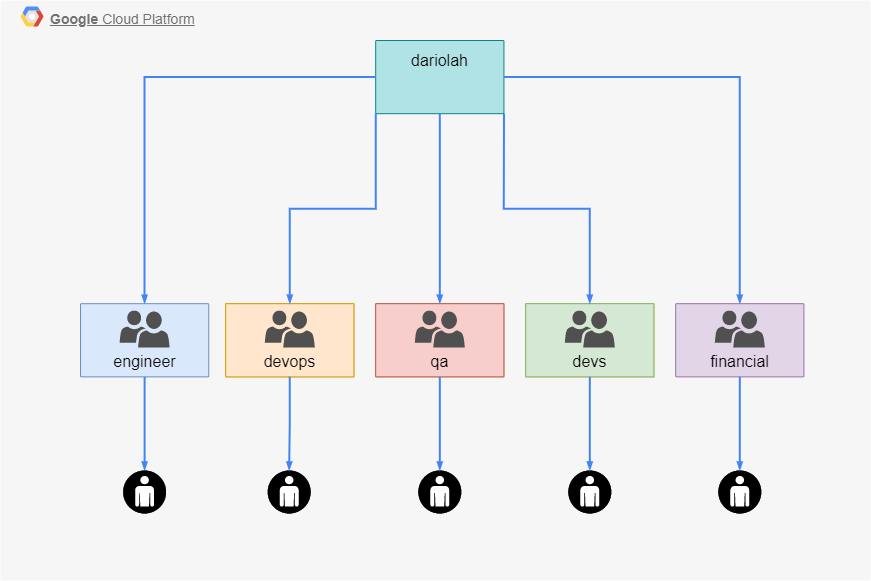

The diagram above was exported from draw.io. Its source (the exported page's mxGraphModel, read from the mxfile embedded in the PNG):
<mxGraphModel dx="1673" dy="1714" grid="1" gridSize="10" guides="1" tooltips="1" connect="1" arrows="1" fold="1" page="1" pageScale="1" pageWidth="1169" pageHeight="827" background="none" math="0" shadow="0">
  <root>
    <mxCell id="0" />
    <mxCell id="1" parent="0" />
    <mxCell id="14" value="&lt;b&gt;Google &lt;/b&gt;Cloud Platform" style="fillColor=#F6F6F6;strokeColor=none;shadow=0;gradientColor=none;fontSize=14;align=left;spacing=10;fontColor=#717171;9E9E9E;verticalAlign=top;spacingTop=-4;fontStyle=4;spacingLeft=40;html=1;container=0;movable=1;resizable=1;rotatable=1;deletable=1;editable=1;connectable=1;" parent="1" vertex="1">
      <mxGeometry x="400" y="-140" width="870" height="580" as="geometry" />
    </mxCell>
    <mxCell id="15" value="" style="shape=mxgraph.gcp2.google_cloud_platform;fillColor=#F6F6F6;strokeColor=none;shadow=0;gradientColor=none;" parent="1" vertex="1">
      <mxGeometry x="420" y="-134" width="23" height="20" as="geometry">
        <mxPoint x="20" y="10" as="offset" />
      </mxGeometry>
    </mxCell>
    <mxCell id="HFuV9CSW1tTpUlUP3IT8-733" value="&lt;div style=&quot;text-align: justify;&quot;&gt;&lt;span style=&quot;font-size: 16px; background-color: initial;&quot;&gt;&lt;font color=&quot;#000000&quot;&gt;dariolah&lt;/font&gt;&lt;/span&gt;&lt;/div&gt;" style="sketch=0;points=[[0,0,0],[0.25,0,0],[0.5,0,0],[0.75,0,0],[1,0,0],[1,0.25,0],[1,0.5,0],[1,0.75,0],[1,1,0],[0.75,1,0],[0.5,1,0],[0.25,1,0],[0,1,0],[0,0.75,0],[0,0.5,0],[0,0.25,0]];rounded=1;absoluteArcSize=1;arcSize=2;html=1;shadow=0;dashed=0;fontSize=12;align=center;verticalAlign=top;spacing=10;spacingTop=-4;fillColor=#b0e3e6;strokeColor=#0e8088;" parent="1" vertex="1">
      <mxGeometry x="775.1923529411765" y="-100.00181818181818" width="128.23529411764707" height="73.18181818181817" as="geometry" />
    </mxCell>
    <mxCell id="HFuV9CSW1tTpUlUP3IT8-744" value="" style="edgeStyle=orthogonalEdgeStyle;fontSize=12;html=1;endArrow=blockThin;endFill=1;rounded=0;strokeWidth=2;endSize=4;startSize=4;dashed=0;strokeColor=#4284F3;fontColor=#000000;exitX=0;exitY=0.5;exitDx=0;exitDy=0;exitPerimeter=0;entryX=0.5;entryY=0;entryDx=0;entryDy=0;entryPerimeter=0;" parent="1" source="HFuV9CSW1tTpUlUP3IT8-733" target="HFuV9CSW1tTpUlUP3IT8-747" edge="1">
      <mxGeometry width="100" relative="1" as="geometry">
        <mxPoint x="554.0196078431372" y="232.27272727272725" as="sourcePoint" />
        <mxPoint x="534.1154901960786" y="30.00454545454545" as="targetPoint" />
      </mxGeometry>
    </mxCell>
    <mxCell id="HFuV9CSW1tTpUlUP3IT8-745" value="" style="edgeStyle=orthogonalEdgeStyle;fontSize=12;html=1;endArrow=blockThin;endFill=1;rounded=0;strokeWidth=2;endSize=4;startSize=4;dashed=0;strokeColor=#4284F3;fontColor=#000000;exitX=1;exitY=0.5;exitDx=0;exitDy=0;exitPerimeter=0;entryX=0.5;entryY=0;entryDx=0;entryDy=0;entryPerimeter=0;" parent="1" source="HFuV9CSW1tTpUlUP3IT8-733" target="XD-cXjp7Nj_To2fguqqP-18" edge="1">
      <mxGeometry width="100" relative="1" as="geometry">
        <mxPoint x="767.7450980392157" y="143.4090909090909" as="sourcePoint" />
        <mxPoint x="1263.043137254902" y="30.00454545454545" as="targetPoint" />
      </mxGeometry>
    </mxCell>
    <mxCell id="HFuV9CSW1tTpUlUP3IT8-749" value="" style="group;fillColor=#fff2cc;strokeColor=#d6b656;" parent="1" vertex="1" connectable="0">
      <mxGeometry x="625.1943137254902" y="163.18727272727273" width="128.23529411764707" height="73.18181818181817" as="geometry" />
    </mxCell>
    <mxCell id="HFuV9CSW1tTpUlUP3IT8-750" value="&lt;div style=&quot;text-align: justify;&quot;&gt;&lt;span style=&quot;font-size: 16px; background-color: initial;&quot;&gt;&lt;font color=&quot;#000000&quot;&gt;&lt;br&gt;&lt;/font&gt;&lt;/span&gt;&lt;/div&gt;&lt;div style=&quot;text-align: justify;&quot;&gt;&lt;span style=&quot;font-size: 16px; background-color: initial;&quot;&gt;&lt;font color=&quot;#000000&quot;&gt;&lt;br&gt;&lt;/font&gt;&lt;/span&gt;&lt;/div&gt;&lt;div style=&quot;text-align: justify;&quot;&gt;&lt;span style=&quot;font-size: 16px; background-color: initial;&quot;&gt;&lt;font color=&quot;#000000&quot;&gt;devops&lt;/font&gt;&lt;/span&gt;&lt;/div&gt;" style="sketch=0;points=[[0,0,0],[0.25,0,0],[0.5,0,0],[0.75,0,0],[1,0,0],[1,0.25,0],[1,0.5,0],[1,0.75,0],[1,1,0],[0.75,1,0],[0.5,1,0],[0.25,1,0],[0,1,0],[0,0.75,0],[0,0.5,0],[0,0.25,0]];rounded=1;absoluteArcSize=1;arcSize=2;html=1;strokeColor=#d79b00;shadow=0;dashed=0;fontSize=12;align=center;verticalAlign=top;spacing=10;spacingTop=-4;fillColor=#ffe6cc;" parent="HFuV9CSW1tTpUlUP3IT8-749" vertex="1">
      <mxGeometry width="128.23529411764707" height="73.18181818181817" as="geometry" />
    </mxCell>
    <mxCell id="XD-cXjp7Nj_To2fguqqP-16" value="" style="sketch=0;pointerEvents=1;shadow=0;dashed=0;html=1;strokeColor=none;labelPosition=center;verticalLabelPosition=bottom;verticalAlign=top;align=center;fillColor=#505050;shape=mxgraph.mscae.intune.user_group" vertex="1" parent="HFuV9CSW1tTpUlUP3IT8-749">
      <mxGeometry x="39.11568627450972" y="6.8127272727272725" width="50" height="37" as="geometry" />
    </mxCell>
    <mxCell id="HFuV9CSW1tTpUlUP3IT8-746" value="" style="group" parent="1" vertex="1" connectable="0">
      <mxGeometry x="479.9950980392157" y="163.18727272727273" width="128.23529411764707" height="73.18181818181817" as="geometry" />
    </mxCell>
    <mxCell id="HFuV9CSW1tTpUlUP3IT8-747" value="&lt;div style=&quot;text-align: justify;&quot;&gt;&lt;span style=&quot;font-size: 16px; background-color: initial;&quot;&gt;&lt;font color=&quot;#000000&quot;&gt;&lt;br&gt;&lt;/font&gt;&lt;/span&gt;&lt;/div&gt;&lt;div style=&quot;text-align: justify;&quot;&gt;&lt;span style=&quot;font-size: 16px; background-color: initial;&quot;&gt;&lt;font color=&quot;#000000&quot;&gt;&lt;br&gt;&lt;/font&gt;&lt;/span&gt;&lt;/div&gt;&lt;div style=&quot;text-align: justify;&quot;&gt;&lt;font color=&quot;#000000&quot;&gt;&lt;span style=&quot;font-size: 16px;&quot;&gt;engineer&lt;/span&gt;&lt;/font&gt;&lt;br&gt;&lt;/div&gt;" style="sketch=0;points=[[0,0,0],[0.25,0,0],[0.5,0,0],[0.75,0,0],[1,0,0],[1,0.25,0],[1,0.5,0],[1,0.75,0],[1,1,0],[0.75,1,0],[0.5,1,0],[0.25,1,0],[0,1,0],[0,0.75,0],[0,0.5,0],[0,0.25,0]];rounded=1;absoluteArcSize=1;arcSize=2;html=1;strokeColor=#6c8ebf;shadow=0;dashed=0;fontSize=12;align=center;verticalAlign=top;spacing=10;spacingTop=-4;fillColor=#dae8fc;" parent="HFuV9CSW1tTpUlUP3IT8-746" vertex="1">
      <mxGeometry width="128.23529411764707" height="73.18181818181817" as="geometry" />
    </mxCell>
    <mxCell id="XD-cXjp7Nj_To2fguqqP-20" value="" style="sketch=0;pointerEvents=1;shadow=0;dashed=0;html=1;strokeColor=none;labelPosition=center;verticalLabelPosition=bottom;verticalAlign=top;align=center;fillColor=#505050;shape=mxgraph.mscae.intune.user_group" vertex="1" parent="HFuV9CSW1tTpUlUP3IT8-746">
      <mxGeometry x="39.11490196078421" y="6.8127272727272725" width="50" height="37" as="geometry" />
    </mxCell>
    <mxCell id="HFuV9CSW1tTpUlUP3IT8-812" value="" style="edgeStyle=orthogonalEdgeStyle;fontSize=12;html=1;endArrow=blockThin;endFill=1;rounded=0;strokeWidth=2;endSize=4;startSize=4;dashed=0;strokeColor=#4284F3;fontColor=#000000;exitX=0;exitY=1;exitDx=0;exitDy=0;exitPerimeter=0;entryX=0.5;entryY=0;entryDx=0;entryDy=0;entryPerimeter=0;" parent="1" source="HFuV9CSW1tTpUlUP3IT8-733" target="HFuV9CSW1tTpUlUP3IT8-750" edge="1">
      <mxGeometry width="100" relative="1" as="geometry">
        <mxPoint x="598.233137254902" y="66.59545454545446" as="sourcePoint" />
        <mxPoint x="1020.9531372549021" y="143.41454545454545" as="targetPoint" />
      </mxGeometry>
    </mxCell>
    <mxCell id="HFuV9CSW1tTpUlUP3IT8-813" value="" style="edgeStyle=orthogonalEdgeStyle;fontSize=12;html=1;endArrow=blockThin;endFill=1;rounded=0;strokeWidth=2;endSize=4;startSize=4;dashed=0;strokeColor=#4284F3;fontColor=#000000;exitX=0.5;exitY=1;exitDx=0;exitDy=0;exitPerimeter=0;entryX=0.5;entryY=0;entryDx=0;entryDy=0;entryPerimeter=0;" parent="1" source="HFuV9CSW1tTpUlUP3IT8-733" target="XD-cXjp7Nj_To2fguqqP-22" edge="1">
      <mxGeometry width="100" relative="1" as="geometry">
        <mxPoint x="469.9978431372549" y="66.59545454545446" as="sourcePoint" />
        <mxPoint x="798.0419607843137" y="173.187272727273" as="targetPoint" />
      </mxGeometry>
    </mxCell>
    <mxCell id="HFuV9CSW1tTpUlUP3IT8-816" value="" style="edgeStyle=orthogonalEdgeStyle;fontSize=12;html=1;endArrow=blockThin;endFill=1;rounded=0;strokeWidth=2;endSize=4;startSize=4;dashed=0;strokeColor=#4284F3;fontColor=#000000;exitX=0.5;exitY=1;exitDx=0;exitDy=0;exitPerimeter=0;entryX=0.5;entryY=0;entryDx=0;entryDy=0;entryPerimeter=0;" parent="1" source="HFuV9CSW1tTpUlUP3IT8-747" target="XD-cXjp7Nj_To2fguqqP-29" edge="1">
      <mxGeometry width="100" relative="1" as="geometry">
        <mxPoint x="489.99509803921563" y="209.77818181818202" as="sourcePoint" />
        <mxPoint x="544.1115686274511" y="324.909090909091" as="targetPoint" />
      </mxGeometry>
    </mxCell>
    <mxCell id="XD-cXjp7Nj_To2fguqqP-17" value="" style="group" vertex="1" connectable="0" parent="1">
      <mxGeometry x="1075.1943137254902" y="163.18727272727273" width="128.23529411764707" height="73.18181818181817" as="geometry" />
    </mxCell>
    <mxCell id="XD-cXjp7Nj_To2fguqqP-18" value="&lt;div style=&quot;text-align: justify;&quot;&gt;&lt;span style=&quot;font-size: 16px; background-color: initial;&quot;&gt;&lt;font color=&quot;#000000&quot;&gt;&lt;br&gt;&lt;/font&gt;&lt;/span&gt;&lt;/div&gt;&lt;div style=&quot;text-align: justify;&quot;&gt;&lt;span style=&quot;font-size: 16px; background-color: initial;&quot;&gt;&lt;font color=&quot;#000000&quot;&gt;&lt;br&gt;&lt;/font&gt;&lt;/span&gt;&lt;/div&gt;&lt;div style=&quot;text-align: justify;&quot;&gt;&lt;font color=&quot;#000000&quot;&gt;&lt;span style=&quot;font-size: 16px;&quot;&gt;financial&lt;/span&gt;&lt;/font&gt;&lt;br&gt;&lt;/div&gt;" style="sketch=0;points=[[0,0,0],[0.25,0,0],[0.5,0,0],[0.75,0,0],[1,0,0],[1,0.25,0],[1,0.5,0],[1,0.75,0],[1,1,0],[0.75,1,0],[0.5,1,0],[0.25,1,0],[0,1,0],[0,0.75,0],[0,0.5,0],[0,0.25,0]];rounded=1;absoluteArcSize=1;arcSize=2;html=1;strokeColor=#9673a6;shadow=0;dashed=0;fontSize=12;align=center;verticalAlign=top;spacing=10;spacingTop=-4;fillColor=#e1d5e7;" vertex="1" parent="XD-cXjp7Nj_To2fguqqP-17">
      <mxGeometry width="128.23529411764707" height="73.18181818181817" as="geometry" />
    </mxCell>
    <mxCell id="XD-cXjp7Nj_To2fguqqP-19" value="" style="sketch=0;pointerEvents=1;shadow=0;dashed=0;html=1;strokeColor=none;labelPosition=center;verticalLabelPosition=bottom;verticalAlign=top;align=center;fillColor=#505050;shape=mxgraph.mscae.intune.user_group" vertex="1" parent="XD-cXjp7Nj_To2fguqqP-17">
      <mxGeometry x="39.11568627450972" y="6.8127272727272725" width="50" height="37" as="geometry" />
    </mxCell>
    <mxCell id="XD-cXjp7Nj_To2fguqqP-21" value="" style="group;fillColor=#fff2cc;strokeColor=#d6b656;" vertex="1" connectable="0" parent="1">
      <mxGeometry x="775.1943137254902" y="163.18727272727273" width="128.23529411764707" height="73.18181818181817" as="geometry" />
    </mxCell>
    <mxCell id="XD-cXjp7Nj_To2fguqqP-22" value="&lt;div style=&quot;text-align: justify;&quot;&gt;&lt;span style=&quot;font-size: 16px; background-color: initial;&quot;&gt;&lt;font color=&quot;#000000&quot;&gt;&lt;br&gt;&lt;/font&gt;&lt;/span&gt;&lt;/div&gt;&lt;div style=&quot;text-align: justify;&quot;&gt;&lt;span style=&quot;font-size: 16px; background-color: initial;&quot;&gt;&lt;font color=&quot;#000000&quot;&gt;&lt;br&gt;&lt;/font&gt;&lt;/span&gt;&lt;/div&gt;&lt;div style=&quot;text-align: justify;&quot;&gt;&lt;font color=&quot;#000000&quot;&gt;&lt;span style=&quot;font-size: 16px;&quot;&gt;qa&lt;/span&gt;&lt;/font&gt;&lt;br&gt;&lt;/div&gt;" style="sketch=0;points=[[0,0,0],[0.25,0,0],[0.5,0,0],[0.75,0,0],[1,0,0],[1,0.25,0],[1,0.5,0],[1,0.75,0],[1,1,0],[0.75,1,0],[0.5,1,0],[0.25,1,0],[0,1,0],[0,0.75,0],[0,0.5,0],[0,0.25,0]];rounded=1;absoluteArcSize=1;arcSize=2;html=1;strokeColor=#b85450;shadow=0;dashed=0;fontSize=12;align=center;verticalAlign=top;spacing=10;spacingTop=-4;fillColor=#f8cecc;" vertex="1" parent="XD-cXjp7Nj_To2fguqqP-21">
      <mxGeometry width="128.23529411764707" height="73.18181818181817" as="geometry" />
    </mxCell>
    <mxCell id="XD-cXjp7Nj_To2fguqqP-23" value="" style="sketch=0;pointerEvents=1;shadow=0;dashed=0;html=1;strokeColor=none;labelPosition=center;verticalLabelPosition=bottom;verticalAlign=top;align=center;fillColor=#505050;shape=mxgraph.mscae.intune.user_group" vertex="1" parent="XD-cXjp7Nj_To2fguqqP-21">
      <mxGeometry x="39.11568627450972" y="6.8127272727272725" width="50" height="37" as="geometry" />
    </mxCell>
    <mxCell id="XD-cXjp7Nj_To2fguqqP-24" value="" style="group;fillColor=#fff2cc;strokeColor=#d6b656;" vertex="1" connectable="0" parent="1">
      <mxGeometry x="925.1943137254902" y="163.18727272727273" width="128.23529411764707" height="73.18181818181817" as="geometry" />
    </mxCell>
    <mxCell id="XD-cXjp7Nj_To2fguqqP-25" value="&lt;div style=&quot;text-align: justify;&quot;&gt;&lt;span style=&quot;font-size: 16px; background-color: initial;&quot;&gt;&lt;font color=&quot;#000000&quot;&gt;&lt;br&gt;&lt;/font&gt;&lt;/span&gt;&lt;/div&gt;&lt;div style=&quot;text-align: justify;&quot;&gt;&lt;span style=&quot;font-size: 16px; background-color: initial;&quot;&gt;&lt;font color=&quot;#000000&quot;&gt;&lt;br&gt;&lt;/font&gt;&lt;/span&gt;&lt;/div&gt;&lt;div style=&quot;text-align: justify;&quot;&gt;&lt;font color=&quot;#000000&quot;&gt;&lt;span style=&quot;font-size: 16px;&quot;&gt;devs&lt;/span&gt;&lt;/font&gt;&lt;br&gt;&lt;/div&gt;" style="sketch=0;points=[[0,0,0],[0.25,0,0],[0.5,0,0],[0.75,0,0],[1,0,0],[1,0.25,0],[1,0.5,0],[1,0.75,0],[1,1,0],[0.75,1,0],[0.5,1,0],[0.25,1,0],[0,1,0],[0,0.75,0],[0,0.5,0],[0,0.25,0]];rounded=1;absoluteArcSize=1;arcSize=2;html=1;strokeColor=#82b366;shadow=0;dashed=0;fontSize=12;align=center;verticalAlign=top;spacing=10;spacingTop=-4;fillColor=#d5e8d4;" vertex="1" parent="XD-cXjp7Nj_To2fguqqP-24">
      <mxGeometry width="128.23529411764707" height="73.18181818181817" as="geometry" />
    </mxCell>
    <mxCell id="XD-cXjp7Nj_To2fguqqP-26" value="" style="sketch=0;pointerEvents=1;shadow=0;dashed=0;html=1;strokeColor=none;labelPosition=center;verticalLabelPosition=bottom;verticalAlign=top;align=center;fillColor=#505050;shape=mxgraph.mscae.intune.user_group" vertex="1" parent="XD-cXjp7Nj_To2fguqqP-24">
      <mxGeometry x="39.11568627450972" y="6.8127272727272725" width="50" height="37" as="geometry" />
    </mxCell>
    <mxCell id="XD-cXjp7Nj_To2fguqqP-29" value="" style="fillColor=#000000;verticalLabelPosition=bottom;sketch=0;html=1;strokeColor=#ffffff;verticalAlign=top;align=center;points=[[0.145,0.145,0],[0.5,0,0],[0.855,0.145,0],[1,0.5,0],[0.855,0.855,0],[0.5,1,0],[0.145,0.855,0],[0,0.5,0]];pointerEvents=1;shape=mxgraph.cisco_safe.compositeIcon;bgIcon=ellipse;resIcon=mxgraph.cisco_safe.capability.user;" vertex="1" parent="1">
      <mxGeometry x="522.61" y="330" width="43" height="43" as="geometry" />
    </mxCell>
    <mxCell id="XD-cXjp7Nj_To2fguqqP-30" value="" style="fillColor=#000000;verticalLabelPosition=bottom;sketch=0;html=1;strokeColor=#ffffff;verticalAlign=top;align=center;points=[[0.145,0.145,0],[0.5,0,0],[0.855,0.145,0],[1,0.5,0],[0.855,0.855,0],[0.5,1,0],[0.145,0.855,0],[0,0.5,0]];pointerEvents=1;shape=mxgraph.cisco_safe.compositeIcon;bgIcon=ellipse;resIcon=mxgraph.cisco_safe.capability.user;" vertex="1" parent="1">
      <mxGeometry x="667.19" y="330" width="43" height="43" as="geometry" />
    </mxCell>
    <mxCell id="XD-cXjp7Nj_To2fguqqP-31" value="" style="fillColor=#000000;verticalLabelPosition=bottom;sketch=0;html=1;strokeColor=#ffffff;verticalAlign=top;align=center;points=[[0.145,0.145,0],[0.5,0,0],[0.855,0.145,0],[1,0.5,0],[0.855,0.855,0],[0.5,1,0],[0.145,0.855,0],[0,0.5,0]];pointerEvents=1;shape=mxgraph.cisco_safe.compositeIcon;bgIcon=ellipse;resIcon=mxgraph.cisco_safe.capability.user;" vertex="1" parent="1">
      <mxGeometry x="817.81" y="330" width="43" height="43" as="geometry" />
    </mxCell>
    <mxCell id="XD-cXjp7Nj_To2fguqqP-32" value="" style="fillColor=#000000;verticalLabelPosition=bottom;sketch=0;html=1;strokeColor=#ffffff;verticalAlign=top;align=center;points=[[0.145,0.145,0],[0.5,0,0],[0.855,0.145,0],[1,0.5,0],[0.855,0.855,0],[0.5,1,0],[0.145,0.855,0],[0,0.5,0]];pointerEvents=1;shape=mxgraph.cisco_safe.compositeIcon;bgIcon=ellipse;resIcon=mxgraph.cisco_safe.capability.user;" vertex="1" parent="1">
      <mxGeometry x="967.81" y="330" width="43" height="43" as="geometry" />
    </mxCell>
    <mxCell id="XD-cXjp7Nj_To2fguqqP-33" value="" style="fillColor=#000000;verticalLabelPosition=bottom;sketch=0;html=1;strokeColor=#ffffff;verticalAlign=top;align=center;points=[[0.145,0.145,0],[0.5,0,0],[0.855,0.145,0],[1,0.5,0],[0.855,0.855,0],[0.5,1,0],[0.145,0.855,0],[0,0.5,0]];pointerEvents=1;shape=mxgraph.cisco_safe.compositeIcon;bgIcon=ellipse;resIcon=mxgraph.cisco_safe.capability.user;" vertex="1" parent="1">
      <mxGeometry x="1117.81" y="330" width="43" height="43" as="geometry" />
    </mxCell>
    <mxCell id="XD-cXjp7Nj_To2fguqqP-34" value="" style="edgeStyle=orthogonalEdgeStyle;fontSize=12;html=1;endArrow=blockThin;endFill=1;rounded=0;strokeWidth=2;endSize=4;startSize=4;dashed=0;strokeColor=#4284F3;fontColor=#000000;exitX=0.5;exitY=1;exitDx=0;exitDy=0;exitPerimeter=0;entryX=0.5;entryY=0;entryDx=0;entryDy=0;entryPerimeter=0;" edge="1" parent="1" source="HFuV9CSW1tTpUlUP3IT8-750" target="XD-cXjp7Nj_To2fguqqP-30">
      <mxGeometry width="100" relative="1" as="geometry">
        <mxPoint x="554.1127450980393" y="246.36909090909103" as="sourcePoint" />
        <mxPoint x="554.1100000000001" y="340" as="targetPoint" />
      </mxGeometry>
    </mxCell>
    <mxCell id="XD-cXjp7Nj_To2fguqqP-35" value="" style="edgeStyle=orthogonalEdgeStyle;fontSize=12;html=1;endArrow=blockThin;endFill=1;rounded=0;strokeWidth=2;endSize=4;startSize=4;dashed=0;strokeColor=#4284F3;fontColor=#000000;exitX=0.5;exitY=1;exitDx=0;exitDy=0;exitPerimeter=0;entryX=0.5;entryY=0;entryDx=0;entryDy=0;entryPerimeter=0;" edge="1" parent="1" source="XD-cXjp7Nj_To2fguqqP-22" target="XD-cXjp7Nj_To2fguqqP-31">
      <mxGeometry width="100" relative="1" as="geometry">
        <mxPoint x="728.3119607843137" y="246.36909090909103" as="sourcePoint" />
        <mxPoint x="727.69" y="340" as="targetPoint" />
      </mxGeometry>
    </mxCell>
    <mxCell id="XD-cXjp7Nj_To2fguqqP-36" value="" style="edgeStyle=orthogonalEdgeStyle;fontSize=12;html=1;endArrow=blockThin;endFill=1;rounded=0;strokeWidth=2;endSize=4;startSize=4;dashed=0;strokeColor=#4284F3;fontColor=#000000;exitX=0.5;exitY=1;exitDx=0;exitDy=0;exitPerimeter=0;entryX=0.5;entryY=0;entryDx=0;entryDy=0;entryPerimeter=0;" edge="1" parent="1" source="XD-cXjp7Nj_To2fguqqP-25" target="XD-cXjp7Nj_To2fguqqP-32">
      <mxGeometry width="100" relative="1" as="geometry">
        <mxPoint x="849.3119607843137" y="246.36909090909103" as="sourcePoint" />
        <mxPoint x="849.31" y="340" as="targetPoint" />
      </mxGeometry>
    </mxCell>
    <mxCell id="XD-cXjp7Nj_To2fguqqP-37" value="" style="edgeStyle=orthogonalEdgeStyle;fontSize=12;html=1;endArrow=blockThin;endFill=1;rounded=0;strokeWidth=2;endSize=4;startSize=4;dashed=0;strokeColor=#4284F3;fontColor=#000000;exitX=0.5;exitY=1;exitDx=0;exitDy=0;exitPerimeter=0;entryX=0.5;entryY=0;entryDx=0;entryDy=0;entryPerimeter=0;" edge="1" parent="1" source="XD-cXjp7Nj_To2fguqqP-18" target="XD-cXjp7Nj_To2fguqqP-33">
      <mxGeometry width="100" relative="1" as="geometry">
        <mxPoint x="999.3119607843137" y="246.36909090909103" as="sourcePoint" />
        <mxPoint x="999.31" y="340" as="targetPoint" />
      </mxGeometry>
    </mxCell>
    <mxCell id="XD-cXjp7Nj_To2fguqqP-38" value="" style="edgeStyle=orthogonalEdgeStyle;fontSize=12;html=1;endArrow=blockThin;endFill=1;rounded=0;strokeWidth=2;endSize=4;startSize=4;dashed=0;strokeColor=#4284F3;fontColor=#000000;exitX=1;exitY=1;exitDx=0;exitDy=0;exitPerimeter=0;entryX=0.5;entryY=0;entryDx=0;entryDy=0;entryPerimeter=0;" edge="1" parent="1" source="HFuV9CSW1tTpUlUP3IT8-733" target="XD-cXjp7Nj_To2fguqqP-25">
      <mxGeometry width="100" relative="1" as="geometry">
        <mxPoint x="785.1923529411765" y="-16.819999999999936" as="sourcePoint" />
        <mxPoint x="699.3119607843137" y="173.187272727273" as="targetPoint" />
      </mxGeometry>
    </mxCell>
  </root>
</mxGraphModel>